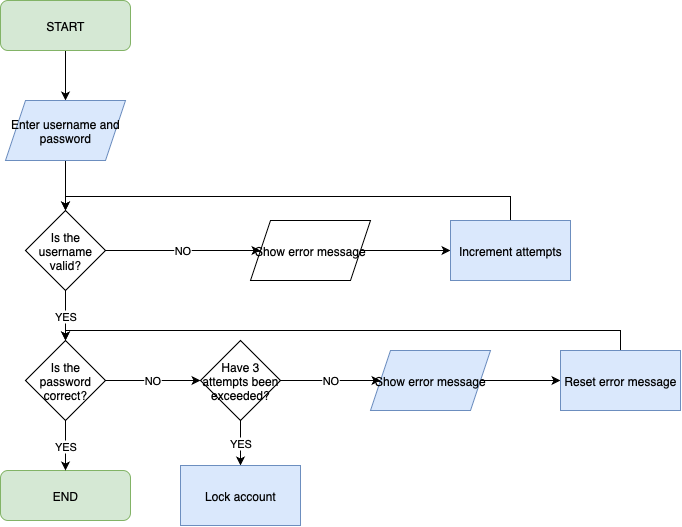

The diagram above was exported from draw.io. Its source (the exported page's mxGraphModel, read from the mxfile embedded in the PNG):
<mxGraphModel dx="1199" dy="789" grid="1" gridSize="10" guides="1" tooltips="1" connect="1" arrows="1" fold="1" page="1" pageScale="1" pageWidth="827" pageHeight="1169" math="0" shadow="0">
  <root>
    <mxCell id="0" />
    <mxCell id="1" parent="0" />
    <mxCell id="eLfX-jrbLcVmiCqhIGEp-4" style="edgeStyle=orthogonalEdgeStyle;rounded=0;orthogonalLoop=1;jettySize=auto;html=1;exitX=0.5;exitY=1;exitDx=0;exitDy=0;entryX=0.5;entryY=0;entryDx=0;entryDy=0;" edge="1" parent="1" source="95iyjzp6Bskl70fiWBBp-1" target="95iyjzp6Bskl70fiWBBp-3">
      <mxGeometry relative="1" as="geometry" />
    </mxCell>
    <mxCell id="95iyjzp6Bskl70fiWBBp-1" value="START" style="rounded=1;whiteSpace=wrap;html=1;fillColor=#d5e8d4;strokeColor=#82b366;" vertex="1" parent="1">
      <mxGeometry x="210" y="30" width="130" height="50" as="geometry" />
    </mxCell>
    <mxCell id="95iyjzp6Bskl70fiWBBp-2" value="END" style="rounded=1;whiteSpace=wrap;html=1;fillColor=#d5e8d4;strokeColor=#82b366;" vertex="1" parent="1">
      <mxGeometry x="210" y="500" width="130" height="50" as="geometry" />
    </mxCell>
    <mxCell id="eLfX-jrbLcVmiCqhIGEp-5" style="edgeStyle=orthogonalEdgeStyle;rounded=0;orthogonalLoop=1;jettySize=auto;html=1;exitX=0.5;exitY=1;exitDx=0;exitDy=0;entryX=0.5;entryY=0;entryDx=0;entryDy=0;" edge="1" parent="1" source="95iyjzp6Bskl70fiWBBp-3" target="95iyjzp6Bskl70fiWBBp-4">
      <mxGeometry relative="1" as="geometry" />
    </mxCell>
    <mxCell id="95iyjzp6Bskl70fiWBBp-3" value="Enter username and password" style="shape=parallelogram;perimeter=parallelogramPerimeter;whiteSpace=wrap;html=1;fixedSize=1;fillColor=#dae8fc;strokeColor=#6c8ebf;" vertex="1" parent="1">
      <mxGeometry x="215" y="130" width="120" height="60" as="geometry" />
    </mxCell>
    <mxCell id="eLfX-jrbLcVmiCqhIGEp-6" value="NO" style="edgeStyle=orthogonalEdgeStyle;rounded=0;orthogonalLoop=1;jettySize=auto;html=1;exitX=1;exitY=0.5;exitDx=0;exitDy=0;entryX=0;entryY=0.5;entryDx=0;entryDy=0;" edge="1" parent="1" source="95iyjzp6Bskl70fiWBBp-4" target="eLfX-jrbLcVmiCqhIGEp-1">
      <mxGeometry relative="1" as="geometry" />
    </mxCell>
    <mxCell id="eLfX-jrbLcVmiCqhIGEp-8" value="YES" style="edgeStyle=orthogonalEdgeStyle;rounded=0;orthogonalLoop=1;jettySize=auto;html=1;exitX=0.5;exitY=1;exitDx=0;exitDy=0;entryX=0.5;entryY=0;entryDx=0;entryDy=0;" edge="1" parent="1" source="95iyjzp6Bskl70fiWBBp-4" target="2qmc1HTAWTx7Ey7cpcj6-1">
      <mxGeometry relative="1" as="geometry" />
    </mxCell>
    <mxCell id="95iyjzp6Bskl70fiWBBp-4" value="Is the username valid?" style="rhombus;whiteSpace=wrap;html=1;" vertex="1" parent="1">
      <mxGeometry x="235" y="240" width="80" height="80" as="geometry" />
    </mxCell>
    <mxCell id="eLfX-jrbLcVmiCqhIGEp-16" value="YES" style="edgeStyle=orthogonalEdgeStyle;rounded=0;orthogonalLoop=1;jettySize=auto;html=1;exitX=0.5;exitY=1;exitDx=0;exitDy=0;entryX=0.5;entryY=0;entryDx=0;entryDy=0;" edge="1" parent="1" source="2qmc1HTAWTx7Ey7cpcj6-1" target="95iyjzp6Bskl70fiWBBp-2">
      <mxGeometry relative="1" as="geometry" />
    </mxCell>
    <mxCell id="eLfX-jrbLcVmiCqhIGEp-17" value="NO" style="edgeStyle=orthogonalEdgeStyle;rounded=0;orthogonalLoop=1;jettySize=auto;html=1;exitX=1;exitY=0.5;exitDx=0;exitDy=0;entryX=0;entryY=0.5;entryDx=0;entryDy=0;" edge="1" parent="1" source="2qmc1HTAWTx7Ey7cpcj6-1" target="2qmc1HTAWTx7Ey7cpcj6-2">
      <mxGeometry relative="1" as="geometry" />
    </mxCell>
    <mxCell id="2qmc1HTAWTx7Ey7cpcj6-1" value="Is the password correct?" style="rhombus;whiteSpace=wrap;html=1;" vertex="1" parent="1">
      <mxGeometry x="235" y="370" width="80" height="80" as="geometry" />
    </mxCell>
    <mxCell id="eLfX-jrbLcVmiCqhIGEp-18" value="YES" style="edgeStyle=orthogonalEdgeStyle;rounded=0;orthogonalLoop=1;jettySize=auto;html=1;exitX=0.5;exitY=1;exitDx=0;exitDy=0;entryX=0.5;entryY=0;entryDx=0;entryDy=0;" edge="1" parent="1" source="2qmc1HTAWTx7Ey7cpcj6-2" target="eLfX-jrbLcVmiCqhIGEp-13">
      <mxGeometry relative="1" as="geometry" />
    </mxCell>
    <mxCell id="eLfX-jrbLcVmiCqhIGEp-19" value="NO" style="edgeStyle=orthogonalEdgeStyle;rounded=0;orthogonalLoop=1;jettySize=auto;html=1;exitX=1;exitY=0.5;exitDx=0;exitDy=0;entryX=0;entryY=0.5;entryDx=0;entryDy=0;" edge="1" parent="1" source="2qmc1HTAWTx7Ey7cpcj6-2" target="eLfX-jrbLcVmiCqhIGEp-12">
      <mxGeometry relative="1" as="geometry" />
    </mxCell>
    <mxCell id="2qmc1HTAWTx7Ey7cpcj6-2" value="Have 3 attempts been exceeded?" style="rhombus;whiteSpace=wrap;html=1;" vertex="1" parent="1">
      <mxGeometry x="410" y="370" width="80" height="80" as="geometry" />
    </mxCell>
    <mxCell id="eLfX-jrbLcVmiCqhIGEp-7" style="edgeStyle=orthogonalEdgeStyle;rounded=0;orthogonalLoop=1;jettySize=auto;html=1;exitX=1;exitY=0.5;exitDx=0;exitDy=0;entryX=0;entryY=0.5;entryDx=0;entryDy=0;" edge="1" parent="1" source="eLfX-jrbLcVmiCqhIGEp-1" target="eLfX-jrbLcVmiCqhIGEp-2">
      <mxGeometry relative="1" as="geometry" />
    </mxCell>
    <mxCell id="eLfX-jrbLcVmiCqhIGEp-1" value="Show error message" style="shape=parallelogram;perimeter=parallelogramPerimeter;whiteSpace=wrap;html=1;fixedSize=1;" vertex="1" parent="1">
      <mxGeometry x="460" y="250" width="120" height="60" as="geometry" />
    </mxCell>
    <mxCell id="eLfX-jrbLcVmiCqhIGEp-21" style="edgeStyle=orthogonalEdgeStyle;rounded=0;orthogonalLoop=1;jettySize=auto;html=1;exitX=0.5;exitY=0;exitDx=0;exitDy=0;entryX=0.5;entryY=0;entryDx=0;entryDy=0;" edge="1" parent="1" source="eLfX-jrbLcVmiCqhIGEp-2" target="95iyjzp6Bskl70fiWBBp-4">
      <mxGeometry relative="1" as="geometry">
        <mxPoint x="270" y="230" as="targetPoint" />
        <Array as="points">
          <mxPoint x="720" y="226" />
          <mxPoint x="275" y="226" />
        </Array>
      </mxGeometry>
    </mxCell>
    <mxCell id="eLfX-jrbLcVmiCqhIGEp-2" value="Increment attempts" style="rounded=0;whiteSpace=wrap;html=1;fillColor=#dae8fc;strokeColor=#6c8ebf;" vertex="1" parent="1">
      <mxGeometry x="660" y="250" width="120" height="60" as="geometry" />
    </mxCell>
    <mxCell id="eLfX-jrbLcVmiCqhIGEp-20" style="edgeStyle=orthogonalEdgeStyle;rounded=0;orthogonalLoop=1;jettySize=auto;html=1;exitX=1;exitY=0.5;exitDx=0;exitDy=0;entryX=0;entryY=0.5;entryDx=0;entryDy=0;" edge="1" parent="1" source="eLfX-jrbLcVmiCqhIGEp-12" target="eLfX-jrbLcVmiCqhIGEp-15">
      <mxGeometry relative="1" as="geometry" />
    </mxCell>
    <mxCell id="eLfX-jrbLcVmiCqhIGEp-12" value="Show error message" style="rounded=0;whiteSpace=wrap;html=1;shape=parallelogram;perimeter=parallelogramPerimeter;fixedSize=1;fillColor=#dae8fc;strokeColor=#6c8ebf;" vertex="1" parent="1">
      <mxGeometry x="580" y="380" width="120" height="60" as="geometry" />
    </mxCell>
    <mxCell id="eLfX-jrbLcVmiCqhIGEp-13" value="Lock account" style="rounded=0;whiteSpace=wrap;html=1;fillColor=#dae8fc;strokeColor=#6c8ebf;" vertex="1" parent="1">
      <mxGeometry x="390" y="495" width="120" height="60" as="geometry" />
    </mxCell>
    <mxCell id="eLfX-jrbLcVmiCqhIGEp-23" style="edgeStyle=orthogonalEdgeStyle;rounded=0;orthogonalLoop=1;jettySize=auto;html=1;exitX=0.5;exitY=0;exitDx=0;exitDy=0;entryX=0.5;entryY=0;entryDx=0;entryDy=0;" edge="1" parent="1" source="eLfX-jrbLcVmiCqhIGEp-15" target="2qmc1HTAWTx7Ey7cpcj6-1">
      <mxGeometry relative="1" as="geometry">
        <mxPoint x="270" y="340" as="targetPoint" />
      </mxGeometry>
    </mxCell>
    <mxCell id="eLfX-jrbLcVmiCqhIGEp-15" value="Reset error message" style="rounded=0;whiteSpace=wrap;html=1;fillColor=#dae8fc;strokeColor=#6c8ebf;" vertex="1" parent="1">
      <mxGeometry x="770" y="380" width="120" height="60" as="geometry" />
    </mxCell>
  </root>
</mxGraphModel>